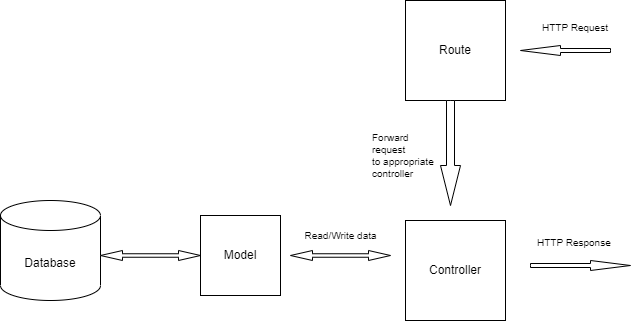

The diagram above was exported from draw.io. Its source (the exported page's mxGraphModel, read from the mxfile embedded in the PNG):
<mxGraphModel dx="868" dy="520" grid="1" gridSize="10" guides="1" tooltips="1" connect="1" arrows="1" fold="1" page="1" pageScale="1" pageWidth="850" pageHeight="1100" math="0" shadow="0">
  <root>
    <mxCell id="0" />
    <mxCell id="1" parent="0" />
    <mxCell id="m33I_bSsOWf64wAmDCg5-1" value="Database" style="shape=cylinder3;whiteSpace=wrap;html=1;boundedLbl=1;backgroundOutline=1;size=15;" vertex="1" parent="1">
      <mxGeometry x="20" y="240" width="100" height="100" as="geometry" />
    </mxCell>
    <mxCell id="m33I_bSsOWf64wAmDCg5-5" value="" style="html=1;shadow=0;dashed=0;align=center;verticalAlign=middle;shape=mxgraph.arrows2.twoWayArrow;dy=0.65;dx=22;" vertex="1" parent="1">
      <mxGeometry x="120" y="290" width="100" height="10" as="geometry" />
    </mxCell>
    <mxCell id="m33I_bSsOWf64wAmDCg5-7" value="Model" style="whiteSpace=wrap;html=1;aspect=fixed;" vertex="1" parent="1">
      <mxGeometry x="220" y="255" width="80" height="80" as="geometry" />
    </mxCell>
    <mxCell id="m33I_bSsOWf64wAmDCg5-8" value="" style="html=1;shadow=0;dashed=0;align=center;verticalAlign=middle;shape=mxgraph.arrows2.twoWayArrow;dy=0.65;dx=22;" vertex="1" parent="1">
      <mxGeometry x="310" y="290" width="100" height="10" as="geometry" />
    </mxCell>
    <mxCell id="m33I_bSsOWf64wAmDCg5-9" value="&lt;font style=&quot;font-size: 10px;&quot;&gt;Read/Write data&lt;/font&gt;" style="text;html=1;align=center;verticalAlign=middle;resizable=0;points=[];autosize=1;strokeColor=none;fillColor=none;" vertex="1" parent="1">
      <mxGeometry x="310" y="260" width="100" height="30" as="geometry" />
    </mxCell>
    <mxCell id="m33I_bSsOWf64wAmDCg5-12" value="Controller" style="whiteSpace=wrap;html=1;aspect=fixed;" vertex="1" parent="1">
      <mxGeometry x="425" y="260" width="100" height="100" as="geometry" />
    </mxCell>
    <mxCell id="m33I_bSsOWf64wAmDCg5-13" value="Route" style="whiteSpace=wrap;html=1;aspect=fixed;" vertex="1" parent="1">
      <mxGeometry x="425" y="40" width="100" height="100" as="geometry" />
    </mxCell>
    <mxCell id="m33I_bSsOWf64wAmDCg5-15" value="" style="html=1;shadow=0;dashed=0;align=center;verticalAlign=middle;shape=mxgraph.arrows2.arrow;dy=0.6;dx=40;flipH=1;notch=0;fontSize=6;" vertex="1" parent="1">
      <mxGeometry x="540" y="85" width="90" height="10" as="geometry" />
    </mxCell>
    <mxCell id="m33I_bSsOWf64wAmDCg5-16" value="&lt;font style=&quot;font-size: 10px;&quot;&gt;HTTP Request&lt;/font&gt;" style="text;whiteSpace=wrap;html=1;fontSize=6;" vertex="1" parent="1">
      <mxGeometry x="560" y="55" width="80" height="30" as="geometry" />
    </mxCell>
    <mxCell id="m33I_bSsOWf64wAmDCg5-19" value="" style="html=1;shadow=0;dashed=0;align=center;verticalAlign=middle;shape=mxgraph.arrows2.arrow;dy=0.6;dx=40;direction=south;notch=0;fontSize=6;" vertex="1" parent="1">
      <mxGeometry x="460" y="140" width="20" height="105" as="geometry" />
    </mxCell>
    <mxCell id="m33I_bSsOWf64wAmDCg5-20" value="&lt;font style=&quot;font-size: 10px;&quot;&gt;Forward request&lt;br&gt;to appropriate&amp;nbsp;&lt;br&gt;controller&lt;/font&gt;" style="text;whiteSpace=wrap;html=1;fontSize=6;" vertex="1" parent="1">
      <mxGeometry x="390" y="165" width="70" height="30" as="geometry" />
    </mxCell>
    <mxCell id="m33I_bSsOWf64wAmDCg5-21" value="" style="html=1;shadow=0;dashed=0;align=center;verticalAlign=middle;shape=mxgraph.arrows2.arrow;dy=0.6;dx=40;notch=0;fontSize=6;" vertex="1" parent="1">
      <mxGeometry x="550" y="300" width="100" height="10" as="geometry" />
    </mxCell>
    <mxCell id="m33I_bSsOWf64wAmDCg5-22" value="&lt;font style=&quot;font-size: 10px;&quot;&gt;HTTP Response&lt;/font&gt;" style="text;whiteSpace=wrap;html=1;fontSize=6;" vertex="1" parent="1">
      <mxGeometry x="555" y="270" width="85" height="30" as="geometry" />
    </mxCell>
  </root>
</mxGraphModel>